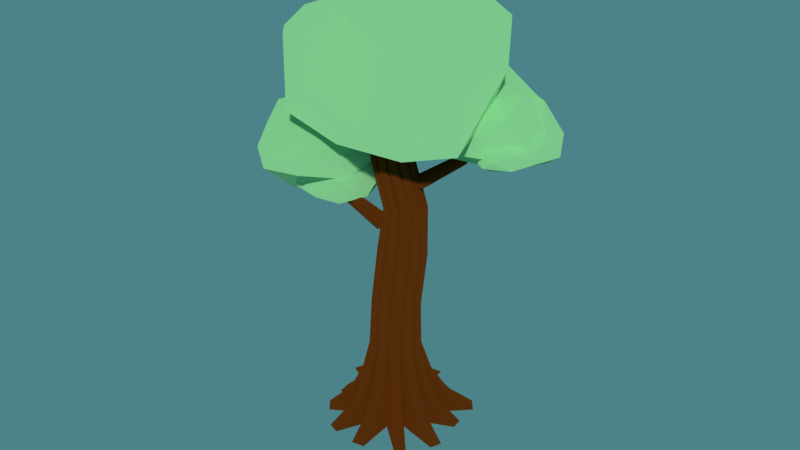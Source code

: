 # Source: Arvore_1.blend  (saved by Blender 2.78.0; exported with 4.5.12 LTS)
import bpy
from mathutils import Matrix  # noqa: F401  (used for matrix-valued properties, if any)

bpy.ops.wm.read_factory_settings(use_empty=True)
scene = bpy.context.scene
scene.name = 'Scene'

# ---- collections
col_collection_1 = bpy.data.collections.new('Collection 1'); scene.collection.children.link(col_collection_1)

# ---- materials (node trees are filled in below, after node groups)
mat_material_002 = bpy.data.materials.new('Material.002')
mat_material_002.alpha_threshold = 0.0
mat_material_002.diffuse_color = (0.1529, 0.03689, 0.004777, 1.0)
mat_material_002.roughness = 0.5
mat_material_001 = bpy.data.materials.new('Material.001')
mat_material_001.alpha_threshold = 0.0
mat_material_001.diffuse_color = (0.3622, 0.8, 0.3553, 1.0)
mat_material_001.roughness = 0.5

# ---- material node trees
mat_material_002.use_nodes = True; mat_material_002.node_tree.nodes.clear()
_N = mat_material_002.node_tree.nodes; _L = mat_material_002.node_tree.links
n0 = _N.new('ShaderNodeOutputMaterial'); n0.name = 'Material Output'; n0.location = (300, 300)
n1 = _N.new('ShaderNodeBsdfToon'); n1.name = 'Toon BSDF'; n1.location = (10, 300)
n1.inputs[0].default_value = (0.1523, 0.03741, 0.004584, 1.0)
n1.inputs[1].default_value = 1.0
n1.inputs[2].default_value = 1.0
_L.new(n1.outputs[0], n0.inputs[0])
n0.is_active_output = True
mat_material_001.use_nodes = True; mat_material_001.node_tree.nodes.clear()
_N = mat_material_001.node_tree.nodes; _L = mat_material_001.node_tree.links
n0 = _N.new('ShaderNodeOutputMaterial'); n0.name = 'Material Output'; n0.location = (300, 300)
n1 = _N.new('ShaderNodeBsdfToon'); n1.name = 'Toon BSDF'; n1.location = (10, 300)
n1.inputs[0].default_value = (0.3613, 0.7991, 0.3564, 1.0)
n1.inputs[1].default_value = 1.0
n1.inputs[2].default_value = 1.0
_L.new(n1.outputs[0], n0.inputs[0])
n0.is_active_output = True

# ---- world
world_world = bpy.data.worlds.new('World'); scene.world = world_world
world_world.use_nodes = True; world_world.node_tree.nodes.clear()
_N = world_world.node_tree.nodes; _L = world_world.node_tree.links
n0 = _N.new('ShaderNodeOutputWorld'); n0.name = 'World Output'; n0.location = (300, 300)
n1 = _N.new('ShaderNodeBackground'); n1.name = 'Background'; n1.location = (10, 300)
n1.inputs[0].default_value = (0.08964, 0.2853, 0.3108, 1.0)
n1.inputs[1].default_value = 0.8
_L.new(n1.outputs[0], n0.inputs[0])
n0.is_active_output = True
world_world.color = (0.05088, 0.05088, 0.05088)
world_world.use_sun_shadow = False
world_world.sun_shadow_jitter_overblur = 0.0
world_world.cycles.sampling_method = 'MANUAL'

# ---- meshes
me_cylinder_001 = bpy.data.meshes.new('Cylinder.001')
me_cylinder_001.from_pydata([(1.524, -0.2146, 10.47), (4.127, 2.085, 11.98), (3.245, -2.524, 12.1), (-0.2707, -3.599, 10.91), (-2.359, 0.4241, 10.91), (0.18, 3.686, 11.24), (3.472, 0.3337, 14.68), (0.7823, -3.2, 14.47), (-3.367, -1.512, 13.99), (-2.764, 3.113, 13.51), (1.376, 3.746, 14.12), (-1.211, 1.055, 15.1), (2.831, -1.454, 10.6), (2.622, 0.9585, 10.13), (4.351, -0.1221, 11.71), (2.874, 3.091, 10.58), (1.058, 2.313, 10.03), (0.4037, -2.171, 9.82), (1.872, -3.708, 11.21), (-1.26, 0.2397, 10.66), (-2.087, -1.71, 10.91), (-1.31, 2.214, 10.96), (3.756, 3.628, 13.22), (0.8378, 4.432, 12.95), (2.883, -0.8453, 14.59), (4.504, 1.287, 14.17), (0.02908, -4.399, 13.22), (2.3, -3.46, 14.17), (-3.49, -0.6652, 12.14), (-2.468, -2.689, 12.95), (-1.367, 3.907, 12.14), (-3.139, 1.95, 12.03), (3.021, 2.199, 14.69), (2.212, -1.895, 14.71), (-1.593, -2.472, 14.34), (-3.69, 0.8951, 13.88), (-0.6396, 4.254, 14.27), (1.227, 0.2853, 15.21), (0.009911, 2.486, 15.07), (-0.1606, -0.6369, 14.98), (-2.546, -0.1581, 15.07), (-2.264, 2.444, 14.88), (-1.572, -2.101, 7.447), (-3.233, -2.305, 8.197), (-2.411, -0.5394, 8.247), (-0.2818, -0.9478, 8.026), (0.4885, -3.398, 7.785), (-1.57, -4.326, 7.593), (-3.371, -1.477, 9.54), (-1.08, -0.1888, 9.441), (1.12, -2.12, 8.652), (-0.2335, -4.709, 8.336), (-2.826, -3.938, 9.081), (-1.091, -2.702, 10.01), (-2.05, -1.237, 7.772), (-2.577, -2.271, 7.479), (-3.087, -1.33, 8.107), (-2.645, -3.451, 7.824), (-1.575, -3.306, 7.231), (-0.7198, -1.352, 7.385), (-1.479, -0.5774, 8.214), (-0.4329, -2.911, 7.39), (0.4594, -2.177, 7.481), (-0.383, -4.149, 7.578), (-3.208, -3.338, 8.676), (-2.235, -4.437, 8.534), (-3.007, -0.708, 8.745), (-3.604, -1.909, 8.669), (-0.578, -0.337, 8.514), (-1.884, -0.04957, 8.676), (1.242, -2.877, 7.965), (0.7225, -1.497, 8.252), (-0.9532, -4.915, 8.008), (0.4795, -4.264, 8.146), (-3.353, -2.745, 9.465), (-2.122, -0.449, 9.632), (0.07079, -0.817, 8.935), (0.8519, -3.662, 8.606), (-1.812, -4.802, 8.984), (-2.609, -2.257, 10.07), (-2.556, -3.512, 9.413), (-0.7945, -1.011, 9.777), (0.2395, -2.171, 9.775), (-0.5709, -4.19, 9.342), (-2.364, 2.172, 11.43), (-2.984, 3.446, 10.43), (-3.495, 1.658, 10.15), (-1.96, 0.5161, 10.93), (-0.08392, 1.716, 11.91), (-0.9485, 3.738, 11.84), (-2.969, 2.995, 9.006), (-2.302, 0.5568, 9.301), (-0.0554, 0.4214, 10.97), (0.4879, 3.135, 11.57), (-1.331, 4.346, 10.14), (-0.5292, 2.346, 9.401), (-3.051, 1.893, 10.82), (-2.901, 2.963, 11.21), (-3.519, 2.66, 10.31), (-2.075, 3.848, 11.18), (-1.733, 3.014, 11.91), (-2.29, 1.074, 11.49), (-2.879, 1.061, 10.4), (-1.157, 1.978, 11.93), (-0.9793, 0.8689, 11.88), (-0.2903, 2.82, 12.08), (-2.125, 4.169, 10.26), (-0.8903, 4.286, 10.88), (-3.556, 2.188, 9.609), (-3.252, 3.429, 9.832), (-2.303, 0.2988, 10.28), (-3.255, 0.9741, 9.765), (0.1725, 0.8518, 11.8), (-0.8726, 0.2373, 11.09), (-0.003954, 3.751, 11.75), (0.5971, 2.341, 11.8), (-2.224, 3.872, 9.385), (-2.737, 1.441, 8.958), (-1.4, 0.2148, 10.17), (0.6825, 1.682, 11.33), (-0.191, 4.273, 10.66), (-1.762, 3.049, 8.9), (-1.263, 3.877, 9.799), (-1.466, 0.9533, 9.268), (-0.09158, 1.078, 9.787), (0.4081, 3.025, 10.48), (-1.205, 4.009, 9.211), (-1.373, 2.448, 9.848), (-2.828, 3.493, 9.812), (-2.08, 5.353, 9.717), (0.2793, 5.636, 9.681), (0.7856, 3.624, 9.487), (-2.268, 2.42, 11.02), (-3.032, 4.714, 10.93), (-0.8469, 6.396, 10.42), (1.285, 4.74, 10.24), (0.08321, 2.505, 10.78), (-0.8248, 4.252, 11.62), (-2.094, 3.716, 9.436), (-1.225, 3.071, 9.213), (-2.217, 2.752, 9.709), (-0.206, 2.795, 9.602), (-0.09969, 3.807, 9.09), (-1.73, 4.91, 9.139), (-2.634, 4.329, 9.82), (-0.2782, 4.901, 9.253), (-0.797, 5.83, 9.324), (0.8272, 4.727, 9.506), (-0.4832, 2.277, 10.35), (0.6839, 2.972, 10.33), (-2.824, 2.909, 10.26), (-1.836, 2.166, 10.24), (-2.726, 5.174, 10.11), (-3.221, 4.038, 10.19), (-0.08001, 6.4, 9.841), (-1.438, 6.158, 9.996), (1.38, 4.065, 9.927), (1.023, 5.466, 10.07), (-1.116, 2.221, 11.03), (-2.992, 3.722, 11.09), (-2.224, 5.663, 10.55), (0.5006, 5.89, 10.46), (1.041, 3.276, 10.78), (-1.486, 2.956, 11.58), (-0.2858, 2.811, 11.06), (-2.275, 4.819, 11.3), (-1.056, 5.553, 11.42), (0.6666, 4.489, 11.12), (-0.8953, -3.669, 10.94), (-2.582, -2.323, 10.54), (-2.896, -4.548, 10.22), (-0.5325, -5.444, 9.909), (1.791, -3.519, 10.04), (0.4395, -1.43, 10.83), (-3.611, -2.766, 9.04), (-2.176, -5.414, 8.506), (1.36, -4.967, 8.864), (1.747, -1.672, 9.652), (-1.436, -0.7469, 9.48), (-0.7987, -2.787, 7.934), (-1.981, -4.173, 10.67), (-1.766, -2.902, 11.17), (-3.017, -3.397, 10.57), (-1.202, -1.614, 10.83), (-0.09126, -2.519, 11.21), (-0.5198, -4.927, 10.76), (-1.966, -5.065, 10.01), (0.7171, -3.548, 10.72), (1.096, -4.781, 10.36), (1.475, -2.308, 10.53), (-2.058, -1.206, 10.02), (-0.4022, -0.7205, 9.953), (-3.507, -3.92, 9.817), (-3.318, -2.394, 10.09), (-1.334, -5.768, 9.422), (-2.815, -5.248, 9.578), (2.142, -4.44, 9.627), (0.7075, -5.44, 9.404), (1.276, -1.117, 10.22), (2.213, -2.575, 9.664), (-2.79, -1.535, 9.155), (-3.072, -4.5, 8.575), (-0.5352, -5.58, 8.788), (2.067, -3.289, 9.031), (0.1007, -0.5077, 9.343), (-2.548, -2.323, 8.264), (-1.534, -1.254, 9.022), (-1.489, -4.691, 8.074), (0.222, -4.149, 7.834), (0.8136, -1.765, 8.593), (-0.7903, 2.707, 9.509), (0.6652, 1.484, 10.28), (-1.368, 0.7267, 10.24), (-2.732, 2.735, 10.12), (-1.422, 5.297, 10.08), (0.9419, 4.447, 9.843), (0.0886, 0.5655, 11.7), (-2.732, 1.347, 11.6), (-2.946, 4.679, 10.97), (0.1587, 5.703, 10.76), (1.591, 2.986, 11.41), (-0.7769, 3.253, 12.42), (-1.096, 1.615, 9.781), (0.139, 2.054, 9.512), (-0.21, 0.8402, 10.11), (1.105, 2.891, 9.982), (0.1597, 3.681, 9.363), (-2.05, 2.788, 9.422), (-2.077, 1.487, 10.25), (-1.06, 4.241, 9.561), (-2.344, 4.347, 9.646), (-0.1381, 5.234, 9.867), (1.438, 2.262, 10.89), (1.528, 3.904, 10.86), (-0.778, 0.3367, 10.78), (0.6358, 0.8274, 10.76), (-2.988, 1.965, 10.6), (-2.181, 0.7005, 10.7), (-2.432, 5.452, 10.27), (-3.106, 3.925, 10.46), (0.9, 5.343, 10.38), (-0.7491, 5.93, 10.55), (1.067, 1.588, 11.71), (-1.708, 0.7173, 11.78), (-3.14, 2.8, 11.14), (-1.528, 5.692, 11.03), (1.464, 4.469, 11.41), (0.07815, 1.713, 12.38), (1.035, 2.821, 11.75), (-2.326, 2.179, 12.04), (-2.241, 3.9, 12.18), (-0.007895, 4.912, 11.82), (4.213e-09, 1.424, -1.0), (-0.001511, 0.9614, 1.91), (0.7121, 1.233, -1.0), (0.4769, 0.8332, 1.91), (1.233, 0.7121, -1.0), (0.8272, 0.4829, 1.91), (1.424, -3.263e-09, -1.0), (0.9554, 0.004472, 1.91), (1.233, -0.7121, -1.0), (0.8272, -0.474, 1.91), (0.7121, -1.233, -1.0), (0.4769, -0.8242, 1.91), (2.193e-07, -1.424, -1.0), (-0.001511, -0.9524, 1.91), (-0.7121, -1.233, -1.0), (-0.48, -0.8242, 1.91), (-1.233, -0.7121, -1.0), (-0.8302, -0.474, 1.91), (-1.424, -6.031e-07, -1.0), (-0.9584, 0.004472, 1.91), (-1.233, 0.7121, -1.0), (-0.8302, 0.4829, 1.91), (-0.7121, 1.233, -1.0), (-0.48, 0.8332, 1.91), (0.3313, 2.95, -0.9259), (0.08057, 1.123, 1.84), (0.4865, 1.014, 1.84), (0.8266, 2.817, -0.9259), (2.061, 2.533, -0.9259), (0.6287, 0.9318, 1.84), (0.9258, 0.6346, 1.84), (2.428, 2.167, -0.9259), (2.438, 1.116, -1.358), (1.008, 0.4925, 1.84), (1.117, 0.08656, 1.84), (2.62, 0.673, -1.358), (3.064, -0.5418, -0.9259), (1.117, -0.07761, 1.84), (1.008, -0.4835, 1.84), (2.915, -1.099, -0.9259), (2.404, -1.949, -0.9259), (0.9258, -0.6257, 1.84), (0.6287, -0.9229, 1.84), (2.025, -2.328, -0.9259), (1.012, -2.721, -0.9259), (0.4865, -1.005, 1.84), (0.08057, -1.114, 1.84), (0.3572, -2.896, -0.9259), (-0.4318, -2.658, -0.9259), (-0.08359, -1.114, 1.84), (-0.4895, -1.005, 1.84), (-0.9976, -2.506, -0.9259), (-2.328, -2.568, -0.9259), (-0.6317, -0.9229, 1.84), (-0.9288, -0.6257, 1.84), (-2.709, -2.187, -0.9259), (-2.51, -1.066, -0.9259), (-1.011, -0.4835, 1.84), (-1.12, -0.07761, 1.84), (-2.685, -0.4115, -0.9259), (-3.3, 0.5172, -0.9259), (-1.12, 0.08655, 1.84), (-1.011, 0.4925, 1.84), (-3.071, 1.35, -0.9259), (-2.198, 1.703, -0.9259), (-0.9288, 0.6346, 1.84), (-0.6317, 0.9318, 1.84), (-1.718, 2.182, -0.9259), (-1.238, 3.173, -0.9259), (-0.4895, 1.014, 1.84), (-0.08359, 1.123, 1.84), (-0.5835, 3.349, -0.9259), (-0.002639, 1.122, -0.2586), (0.5565, 0.9718, -0.2586), (0.9659, 0.5624, -0.2586), (1.116, 0.003274, -0.2586), (0.9659, -0.5559, -0.2586), (0.5565, -0.9652, -0.2586), (-0.002639, -1.115, -0.2586), (-0.5618, -0.9652, -0.2586), (-0.9711, -0.5559, -0.2586), (-1.121, 0.003273, -0.2586), (-0.9711, 0.5624, -0.2586), (-0.5618, 0.9718, -0.2586), (0.2094, 2.024, -0.2417), (0.6234, 1.913, -0.2417), (1.358, 1.727, -0.2417), (1.663, 1.422, -0.2417), (1.697, 0.7899, -0.4816), (1.835, 0.4052, -0.4816), (2.082, -0.3257, -0.2417), (1.962, -0.7739, -0.2417), (1.65, -1.295, -0.2417), (1.338, -1.607, -0.2417), (0.7263, -1.853, -0.2417), (0.2239, -1.988, -0.2417), (-0.2705, -1.856, -0.2417), (-0.7237, -1.734, -0.2417), (-1.511, -1.74, -0.2417), (-1.824, -1.427, -0.2417), (-1.742, -0.7558, -0.2417), (-1.876, -0.2534, -0.2417), (-2.218, 0.3186, -0.2417), (-2.054, 0.9198, -0.2417), (-1.54, 1.165, -0.2417), (-1.173, 1.533, -0.2417), (-0.8572, 2.111, -0.2417), (-0.3548, 2.246, -0.2417), (-0.002266, 0.9611, 0.7328), (0.1325, 1.446, 0.707), (-0.2004, 1.546, 0.707), (0.4769, 0.8327, 0.7328), (0.8276, 0.4819, 0.7328), (0.956, 0.002811, 0.7328), (0.8276, -0.4763, 0.7328), (0.4769, -0.8271, 0.7328), (-0.002266, -0.9555, 0.7328), (-0.4814, -0.8271, 0.7328), (-0.8322, -0.4763, 0.7328), (-0.9605, 0.00281, 0.7328), (-0.8322, 0.4819, 0.7328), (-0.4814, 0.8327, 0.7328), (0.5116, 1.344, 0.707), (0.9111, 1.221, 0.707), (1.19, 0.9427, 0.707), (1.244, 0.5893, 0.5984), (1.358, 0.2234, 0.5984), (1.469, -0.1848, 0.707), (1.363, -0.5795, 0.707), (1.184, -0.8824, 0.707), (0.9019, -1.164, 0.707), (0.5582, -1.314, 0.707), (0.139, -1.426, 0.707), (-0.1623, -1.367, 0.707), (-0.5591, -1.26, 0.707), (-0.9826, -1.224, 0.707), (-1.265, -0.9422, 0.707), (-1.266, -0.5713, 0.707), (-1.379, -0.1521, 0.707), (-1.533, 0.1843, 0.707), (-1.407, 0.6481, 0.707), (-1.136, 0.8262, 0.707), (-0.8295, 1.133, 0.707), (-0.6195, 1.433, 0.707), (-0.1266, 1.164, 5.728), (0.3196, 1.044, 5.728), (0.6462, 0.7178, 5.728), (0.7657, 0.2716, 5.728), (0.6462, -0.1745, 5.728), (0.3196, -0.5011, 5.728), (-0.1266, -0.6206, 5.728), (-0.5727, -0.5011, 5.728), (-0.8993, -0.1745, 5.728), (-1.019, 0.2716, 5.728), (-0.8993, 0.7178, 5.728), (-0.5727, 1.044, 5.728), (-0.05001, 1.314, 5.662), (0.3285, 1.213, 5.662), (0.4611, 1.136, 5.662), (0.7381, 0.8593, 5.662), (0.8147, 0.7267, 5.662), (0.9161, 0.3482, 5.662), (0.9161, 0.1951, 5.662), (0.8147, -0.1834, 5.662), (0.7381, -0.316, 5.662), (0.4611, -0.593, 5.662), (0.3285, -0.6696, 5.662), (-0.05001, -0.771, 5.662), (-0.2031, -0.771, 5.662), (-0.5816, -0.6696, 5.662), (-0.7142, -0.593, 5.662), (-0.9912, -0.316, 5.662), (-1.068, -0.1834, 5.662), (-1.169, 0.1951, 5.662), (-1.169, 0.3482, 5.662), (-1.068, 0.7267, 5.662), (-0.9912, 0.8593, 5.662), (-0.7142, 1.136, 5.662), (-0.5816, 1.213, 5.662), (-0.2031, 1.314, 5.662), (-1.029, 0.1225, 3.648), (-0.8784, 0.04598, 3.714), (-0.4412, -0.8952, 3.648), (-0.06267, -0.9967, 3.648), (-0.06267, 1.089, 3.648), (-0.4412, 0.9872, 3.648), (0.9061, 0.04598, 3.714), (1.057, 0.1225, 3.648), (-0.7589, -0.4002, 3.714), (-0.8508, -0.5416, 3.648), (0.9551, 0.501, 3.648), (0.7866, 0.4921, 3.714), (0.6015, 0.9107, 3.648), (0.8786, 0.6336, 3.648), (0.7866, -0.4002, 3.714), (0.8786, -0.5416, 3.648), (-0.9274, 0.501, 3.648), (-0.7589, 0.4921, 3.714), (0.6015, -0.8187, 3.648), (0.46, -0.7267, 3.714), (-0.9274, -0.4091, 3.648), (-1.029, -0.03056, 3.648), (-0.4323, 0.8187, 3.714), (1.057, -0.03056, 3.648), (0.9551, -0.4091, 3.648), (0.01386, -0.8463, 3.714), (0.46, 0.8187, 3.714), (0.01386, 0.9382, 3.714), (-0.4323, -0.7267, 3.714), (-0.8508, 0.6336, 3.648), (-0.5737, 0.9107, 3.648), (0.4689, -0.8952, 3.648), (0.0904, -0.9967, 3.648), (0.0904, 1.089, 3.648), (0.4689, 0.9872, 3.648), (-0.5737, -0.8187, 3.648), (0.1445, 0.7181, 9.279), (0.5166, 0.6184, 9.279), (0.789, 0.3459, 9.279), (0.8887, -0.02619, 9.279), (0.789, -0.3983, 9.279), (0.5166, -0.6707, 9.279), (0.1445, -0.7704, 9.279), (-0.2276, -0.6707, 9.279), (-0.5001, -0.3983, 9.279), (-0.5998, -0.02619, 9.279), (-0.5001, 0.3459, 9.279), (-0.2276, 0.6184, 9.279), (0.2083, 0.8435, 9.223), (0.524, 0.7589, 9.223), (0.6346, 0.6951, 9.223), (0.8657, 0.464, 9.223), (0.9296, 0.3534, 9.223), (1.014, 0.03765, 9.223), (1.014, -0.09003, 9.223), (0.9296, -0.4057, 9.223), (0.8657, -0.5163, 9.223), (0.6346, -0.7474, 9.223), (0.524, -0.8113, 9.223), (0.2083, -0.8959, 9.223), (0.08064, -0.8959, 9.223), (-0.2351, -0.8113, 9.223), (-0.3457, -0.7474, 9.223), (-0.5768, -0.5163, 9.223), (-0.6406, -0.4057, 9.223), (-0.7252, -0.09003, 9.223), (-0.7252, 0.03765, 9.223), (-0.6406, 0.3534, 9.223), (-0.5768, 0.4639, 9.223), (-0.3457, 0.6951, 9.223), (-0.2351, 0.7589, 9.223), (0.08064, 0.8435, 9.223), (0.3556, 0.008332, 12.02), (0.5786, -0.05145, 12.58), (0.742, -0.2148, 12.58), (0.8017, -0.4379, 12.58), (0.742, -0.6609, 12.58), (0.5786, -0.8243, 12.02), (0.3556, -0.884, 12.58), (0.1325, -0.8243, 12.58), (-0.03085, -0.6609, 12.58), (-0.09063, -0.4379, 12.58), (-0.03085, -0.2148, 12.58), (0.1325, -0.05145, 12.58), (0.3938, 0.08353, 12.54), (0.5831, 0.03282, 11.99), (0.6494, -0.005457, 11.99), (0.7879, -0.144, 11.99), (0.8262, -0.2103, 11.99), (0.8769, -0.3996, 11.99), (0.8769, -0.4761, 11.99), (0.8262, -0.6654, 11.99), (0.7879, -0.7317, 11.99), (0.6494, -0.8702, 12.54), (0.5831, -0.9085, 11.99), (0.3938, -0.9592, 11.99), (0.3173, -0.9592, 12.54), (0.128, -0.9085, 12.54), (0.06172, -0.8702, 12.54), (-0.07684, -0.7317, 12.54), (-0.1151, -0.6654, 12.54), (-0.1658, -0.4761, 12.54), (-0.1658, -0.3996, 12.54), (-0.1151, -0.2103, 12.54), (-0.07684, -0.144, 12.54), (0.06172, -0.005458, 12.54), (0.128, 0.03282, 11.99), (0.3173, 0.08353, 11.99), (0.9707, -0.7701, 10.66), (0.6516, 0.5156, 10.71), (0.9644, -0.652, 10.71), (1.064, -0.7165, 10.66), (-0.008404, 0.209, 10.66), (-0.07952, -0.05644, 10.66), (0.9707, 0.5499, 10.66), (0.7053, 0.621, 10.66), (1.258, -0.5222, 10.66), (1.193, -0.4229, 10.71), (0.02593, -0.1101, 10.71), (-0.07952, -0.1638, 10.66), (0.7053, -0.8412, 10.66), (0.9644, 0.4317, 10.71), (0.1098, 0.2027, 10.71), (1.064, 0.4962, 10.66), (1.258, 0.3019, 10.66), (0.04527, 0.3019, 10.66), (0.2396, 0.4962, 10.66), (0.6516, -0.7358, 10.71), (0.5979, -0.8412, 10.66), (0.3325, -0.7701, 10.66), (1.193, 0.2027, 10.71), (0.3388, 0.4317, 10.71), (1.312, 0.209, 10.66), (1.383, -0.05644, 10.66), (0.3325, 0.5499, 10.66), (0.5979, 0.621, 10.66), (0.3388, -0.652, 10.71), (0.2396, -0.7165, 10.66), (0.04527, -0.5222, 10.66), (1.277, -0.1101, 10.71), (1.383, -0.1638, 10.66), (1.312, -0.4292, 10.66), (0.1098, -0.4229, 10.71), (-0.008403, -0.4292, 10.66), (-0.1771, 1.283, 7.33), (-1.015, 0.3811, 7.387), (0.265, -0.3669, 7.33), (0.5047, -0.1272, 7.33), (0.4252, -0.004818, 7.387), (0.5709, -0.01252, 7.33), (-1.145, 0.3149, 7.33), (-1.058, -0.01252, 7.33), (0.6587, 0.3149, 7.33), (0.5286, 0.3811, 7.387), (-0.9118, -0.004818, 7.387), (-0.9914, -0.1272, 7.33), (0.1503, 1.195, 7.33), (-1.145, 0.4473, 7.33), (-1.058, 0.7748, 7.33), (0.1426, -0.2874, 7.387), (-0.2433, 1.153, 7.387), (0.1503, -0.4331, 7.33), (-0.1771, -0.5209, 7.33), (0.1426, 1.05, 7.387), (-0.9118, 0.7671, 7.387), (0.265, 1.129, 7.33), (0.5047, 0.8895, 7.33), (-0.9914, 0.8895, 7.33), (-0.7517, 1.129, 7.33), (-0.2433, -0.3908, 7.387), (-0.3095, -0.5209, 7.33), (-0.637, -0.4331, 7.33), (0.4252, 0.7671, 7.387), (-0.6293, 1.05, 7.387), (0.5709, 0.7748, 7.33), (0.6587, 0.4473, 7.33), (-0.637, 1.195, 7.33), (-0.3095, 1.283, 7.33), (-0.6293, -0.2874, 7.387), (-0.7517, -0.3669, 7.33), (-0.1871, 2.512, 9.265), (-0.2371, 2.436, 9.319), (-0.3271, 2.399, 9.365), (-0.433, 2.412, 9.39), (-0.5264, 2.472, 9.389), (-0.5822, 2.562, 9.361), (-0.5855, 2.658, 9.314), (-0.5355, 2.735, 9.261), (-0.4455, 2.772, 9.215), (-0.3396, 2.758, 9.189), (-0.2462, 2.699, 9.191), (-0.1904, 2.609, 9.218), (-0.1629, 2.476, 9.257), (-0.2054, 2.411, 9.302), (-0.2294, 2.392, 9.319), (-0.3058, 2.361, 9.358), (-0.3394, 2.357, 9.37), (-0.4292, 2.368, 9.392), (-0.4634, 2.38, 9.396), (-0.5426, 2.431, 9.395), (-0.5682, 2.457, 9.39), (-0.6156, 2.533, 9.366), (-0.6257, 2.565, 9.354), (-0.6285, 2.647, 9.314), (-0.6205, 2.677, 9.297), (-0.5781, 2.742, 9.251), (-0.554, 2.761, 9.234), (-0.4777, 2.792, 9.195), (-0.4441, 2.796, 9.183), (-0.3542, 2.785, 9.161), (-0.3201, 2.773, 9.157), (-0.2408, 2.722, 9.158), (-0.2153, 2.696, 9.163), (-0.1679, 2.62, 9.187), (-0.1577, 2.588, 9.2), (-0.1549, 2.506, 9.239), (-0.3393, 0.959, 8.537), (0.2273, 0.8907, 8.423), (-0.2831, 0.9548, 8.547), (-0.3262, 0.9176, 8.554), (0.1578, 1.161, 8.285), (0.0555, 1.227, 8.284), (0.2036, 0.76, 8.471), (0.2585, 0.8441, 8.412), (-0.265, 0.8189, 8.585), (-0.211, 0.8385, 8.583), (0.03027, 1.209, 8.325), (0.01135, 1.243, 8.289), (-0.343, 1.065, 8.486), (0.1626, 0.7915, 8.492), (0.1509, 1.131, 8.327), (0.1726, 0.7349, 8.493), (0.07394, 0.6947, 8.543), (0.1909, 1.128, 8.292), (0.2521, 1.029, 8.322), (-0.2874, 1.079, 8.487), (-0.3326, 1.103, 8.464), (-0.2778, 1.187, 8.405), (0.04636, 0.7441, 8.551), (0.223, 1.015, 8.363), (0.03052, 0.6895, 8.559), (-0.08551, 0.7041, 8.587), (0.2652, 0.9881, 8.339), (0.2688, 0.8825, 8.39), (-0.2228, 1.178, 8.417), (-0.2467, 1.212, 8.383), (-0.1481, 1.252, 8.333), (-0.0904, 0.7613, 8.585), (-0.1297, 0.7203, 8.592), (-0.232, 0.7857, 8.591), (-0.1065, 1.226, 8.358), (-0.1047, 1.258, 8.317), (-0.9983, 3.502, 10.67), (-1.03, 3.453, 10.7), (-1.088, 3.43, 10.73), (-1.155, 3.438, 10.75), (-1.215, 3.477, 10.75), (-1.25, 3.534, 10.73), (-1.253, 3.596, 10.7), (-1.221, 3.645, 10.66), (-1.163, 3.668, 10.63), (-1.096, 3.659, 10.62), (-1.036, 3.621, 10.62), (-1.0, 3.564, 10.64), (-0.9829, 3.479, 10.66), (-1.01, 3.438, 10.69), (-1.025, 3.425, 10.7), (-1.074, 3.406, 10.73), (-1.096, 3.403, 10.73), (-1.153, 3.41, 11.3), (-1.175, 3.418, 10.75), (-1.225, 3.451, 10.75), (-1.242, 3.467, 10.75), (-1.272, 3.516, 10.73), (-1.278, 3.536, 10.72), (-1.28, 3.588, 10.7), (-1.275, 3.607, 10.69), (-1.248, 3.649, 10.66), (-1.232, 3.661, 10.65), (-1.184, 3.681, 10.62), (-1.162, 3.684, 10.61), (-1.105, 3.676, 10.6), (-1.083, 3.668, 10.6), (-1.033, 3.636, 10.6), (-1.016, 3.62, 10.6), (-0.9861, 3.571, 10.62), (-0.9796, 3.551, 10.62), (-0.9778, 3.498, 10.65), (-0.7339, -1.916, 7.393), (-0.676, -1.823, 7.457), (-0.5691, -1.777, 7.512), (-0.4419, -1.79, 7.543), (-0.3284, -1.859, 7.541), (-0.2591, -1.965, 7.508), (-0.2524, -2.08, 7.452), (-0.3103, -2.174, 7.388), (-0.4172, -2.22, 7.333), (-0.5444, -2.207, 7.302), (-0.6579, -2.138, 7.304), (-0.7272, -2.032, 7.337), (-0.7638, -1.874, 7.383), (-0.7147, -1.795, 7.437), (-0.6864, -1.771, 7.458), (-0.5958, -1.731, 7.504), (-0.5556, -1.726, 7.519), (-0.4477, -1.737, 7.545), (-0.4064, -1.751, 7.55), (-0.3101, -1.809, 7.549), (-0.2787, -1.839, 7.543), (-0.2199, -1.93, 7.514), (-0.2068, -1.968, 7.499), (-0.2012, -2.066, 7.451), (-0.21, -2.101, 7.431), (-0.2591, -2.181, 7.376), (-0.2874, -2.205, 7.356), (-0.378, -2.244, 7.309), (-0.4182, -2.25, 7.295), (-0.5261, -2.239, 7.269), (-0.5674, -2.225, 7.264), (-0.6637, -2.166, 7.265), (-0.6951, -2.136, 7.271), (-0.7539, -2.046, 7.299), (-0.767, -2.008, 7.315), (-0.7726, -1.91, 7.362), (0.1563, -0.3646, 6.697), (-0.5847, -0.2924, 6.548), (0.08289, -0.3609, 6.71), (0.138, -0.3111, 6.719), (-0.486, -0.6433, 6.368), (-0.3507, -0.7256, 6.366), (-0.5577, -0.1213, 6.61), (-0.6268, -0.2326, 6.534), (0.05527, -0.1842, 6.758), (-0.01463, -0.2112, 6.757), (-0.3183, -0.7012, 6.42), (-0.2926, -0.7454, 6.373), (0.1642, -0.5022, 6.63), (-0.5033, -0.1611, 6.638), (-0.4779, -0.6042, 6.422), (-0.518, -0.08756, 6.639), (-0.3905, -0.03225, 6.704), (-0.5301, -0.601, 6.376), (-0.6129, -0.4741, 6.416), (0.09222, -0.5231, 6.631), (0.1519, -0.5525, 6.601), (0.08286, -0.6639, 6.524), (-0.3531, -0.09591, 6.715), (-0.5754, -0.4546, 6.469), (-0.3341, -0.02421, 6.725), (-0.1823, -0.03978, 6.761), (-0.6312, -0.4206, 6.438), (-0.6391, -0.283, 6.505), (0.01085, -0.6543, 6.54), (0.04312, -0.6976, 6.496), (-0.08436, -0.7529, 6.43), (-0.1742, -0.1143, 6.759), (-0.1242, -0.05957, 6.769), (0.01116, -0.1419, 6.767), (-0.1394, -0.7195, 6.463), (-0.1408, -0.761, 6.41), (-0.59, -2.918, 8.795), (-0.5495, -2.853, 8.839), (-0.4747, -2.82, 8.878), (-0.3857, -2.829, 8.899), (-0.3063, -2.877, 8.898), (-0.2578, -2.952, 8.875), (-0.2532, -3.033, 8.836), (-0.2936, -3.098, 8.791), (-0.3684, -3.13, 8.752), (-0.4574, -3.121, 8.731), (-0.5368, -3.073, 8.732), (-0.5853, -2.999, 8.755), (-0.6109, -2.888, 8.787), (-0.5766, -2.833, 8.825), (-0.5568, -2.816, 8.84), (-0.4934, -2.788, 8.872), (-0.4653, -2.784, 8.882), (-0.3898, -2.792, 8.901), (-0.3609, -2.802, 8.904), (-0.2935, -2.843, 8.903), (-0.2715, -2.864, 8.899), (-0.2304, -2.927, 8.879), (-0.2213, -2.954, 8.869), (-0.2173, -3.022, 8.835), (-0.2235, -3.047, 8.821), (-0.2578, -3.103, 8.783), (-0.2776, -3.119, 8.769), (-0.341, -3.147, 8.736), (-0.3691, -3.151, 8.726), (-0.4446, -3.143, 8.708), (-0.4735, -3.133, 8.704), (-0.5409, -3.092, 8.705), (-0.5628, -3.071, 8.709), (-0.604, -3.008, 8.729), (-0.6131, -2.982, 8.74), (-0.6171, -2.913, 8.773)], [], [(0, 13, 12), (1, 13, 15), (0, 12, 17), (0, 17, 19), (0, 19, 16), (1, 15, 22), (2, 14, 24), (3, 18, 26), (4, 20, 28), (5, 21, 30), (1, 22, 25), (2, 24, 27), (3, 26, 29), (4, 28, 31), (5, 30, 23), (6, 32, 37), (7, 33, 39), (8, 34, 40), (9, 35, 41), (10, 36, 38), (38, 41, 11), (38, 36, 41), (36, 9, 41), (41, 40, 11), (41, 35, 40), (35, 8, 40), (40, 39, 11), (40, 34, 39), (34, 7, 39), (39, 37, 11), (39, 33, 37), (33, 6, 37), (37, 38, 11), (37, 32, 38), (32, 10, 38), (23, 36, 10), (23, 30, 36), (30, 9, 36), (31, 35, 9), (31, 28, 35), (28, 8, 35), (29, 34, 8), (29, 26, 34), (26, 7, 34), (27, 33, 7), (27, 24, 33), (24, 6, 33), (25, 32, 6), (25, 22, 32), (22, 10, 32), (30, 31, 9), (30, 21, 31), (21, 4, 31), (28, 29, 8), (28, 20, 29), (20, 3, 29), (26, 27, 7), (26, 18, 27), (18, 2, 27), (24, 25, 6), (24, 14, 25), (14, 1, 25), (22, 23, 10), (22, 15, 23), (15, 5, 23), (16, 21, 5), (16, 19, 21), (19, 4, 21), (19, 20, 4), (19, 17, 20), (17, 3, 20), (17, 18, 3), (17, 12, 18), (12, 2, 18), (15, 16, 5), (15, 13, 16), (13, 0, 16), (12, 14, 2), (12, 13, 14), (13, 1, 14), (42, 55, 54), (43, 55, 57), (42, 54, 59), (42, 59, 61), (42, 61, 58), (43, 57, 64), (44, 56, 66), (45, 60, 68), (46, 62, 70), (47, 63, 72), (43, 64, 67), (44, 66, 69), (45, 68, 71), (46, 70, 73), (47, 72, 65), (48, 74, 79), (49, 75, 81), (50, 76, 82), (51, 77, 83), (52, 78, 80), (80, 83, 53), (80, 78, 83), (78, 51, 83), (83, 82, 53), (83, 77, 82), (77, 50, 82), (82, 81, 53), (82, 76, 81), (76, 49, 81), (81, 79, 53), (81, 75, 79), (75, 48, 79), (79, 80, 53), (79, 74, 80), (74, 52, 80), (65, 78, 52), (65, 72, 78), (72, 51, 78), (73, 77, 51), (73, 70, 77), (70, 50, 77), (71, 76, 50), (71, 68, 76), (68, 49, 76), (69, 75, 49), (69, 66, 75), (66, 48, 75), (67, 74, 48), (67, 64, 74), (64, 52, 74), (72, 73, 51), (72, 63, 73), (63, 46, 73), (70, 71, 50), (70, 62, 71), (62, 45, 71), (68, 69, 49), (68, 60, 69), (60, 44, 69), (66, 67, 48), (66, 56, 67), (56, 43, 67), (64, 65, 52), (64, 57, 65), (57, 47, 65), (58, 63, 47), (58, 61, 63), (61, 46, 63), (61, 62, 46), (61, 59, 62), (59, 45, 62), (59, 60, 45), (59, 54, 60), (54, 44, 60), (57, 58, 47), (57, 55, 58), (55, 42, 58), (54, 56, 44), (54, 55, 56), (55, 43, 56), (84, 97, 96), (85, 97, 99), (84, 96, 101), (84, 101, 103), (84, 103, 100), (85, 99, 106), (86, 98, 108), (87, 102, 110), (88, 104, 112), (89, 105, 114), (85, 106, 109), (86, 108, 111), (87, 110, 113), (88, 112, 115), (89, 114, 107), (90, 116, 121), (91, 117, 123), (92, 118, 124), (93, 119, 125), (94, 120, 122), (122, 125, 95), (122, 120, 125), (120, 93, 125), (125, 124, 95), (125, 119, 124), (119, 92, 124), (124, 123, 95), (124, 118, 123), (118, 91, 123), (123, 121, 95), (123, 117, 121), (117, 90, 121), (121, 122, 95), (121, 116, 122), (116, 94, 122), (107, 120, 94), (107, 114, 120), (114, 93, 120), (115, 119, 93), (115, 112, 119), (112, 92, 119), (113, 118, 92), (113, 110, 118), (110, 91, 118), (111, 117, 91), (111, 108, 117), (108, 90, 117), (109, 116, 90), (109, 106, 116), (106, 94, 116), (114, 115, 93), (114, 105, 115), (105, 88, 115), (112, 113, 92), (112, 104, 113), (104, 87, 113), (110, 111, 91), (110, 102, 111), (102, 86, 111), (108, 109, 90), (108, 98, 109), (98, 85, 109), (106, 107, 94), (106, 99, 107), (99, 89, 107), (100, 105, 89), (100, 103, 105), (103, 88, 105), (103, 104, 88), (103, 101, 104), (101, 87, 104), (101, 102, 87), (101, 96, 102), (96, 86, 102), (99, 100, 89), (99, 97, 100), (97, 84, 100), (96, 98, 86), (96, 97, 98), (97, 85, 98), (126, 139, 138), (127, 139, 141), (126, 138, 143), (126, 143, 145), (126, 145, 142), (127, 141, 148), (128, 140, 150), (129, 144, 152), (130, 146, 154), (131, 147, 156), (127, 148, 151), (128, 150, 153), (129, 152, 155), (130, 154, 157), (131, 156, 149), (132, 158, 163), (133, 159, 165), (134, 160, 166), (135, 161, 167), (136, 162, 164), (164, 167, 137), (164, 162, 167), (162, 135, 167), (167, 166, 137), (167, 161, 166), (161, 134, 166), (166, 165, 137), (166, 160, 165), (160, 133, 165), (165, 163, 137), (165, 159, 163), (159, 132, 163), (163, 164, 137), (163, 158, 164), (158, 136, 164), (149, 162, 136), (149, 156, 162), (156, 135, 162), (157, 161, 135), (157, 154, 161), (154, 134, 161), (155, 160, 134), (155, 152, 160), (152, 133, 160), (153, 159, 133), (153, 150, 159), (150, 132, 159), (151, 158, 132), (151, 148, 158), (148, 136, 158), (156, 157, 135), (156, 147, 157), (147, 130, 157), (154, 155, 134), (154, 146, 155), (146, 129, 155), (152, 153, 133), (152, 144, 153), (144, 128, 153), (150, 151, 132), (150, 140, 151), (140, 127, 151), (148, 149, 136), (148, 141, 149), (141, 131, 149), (142, 147, 131), (142, 145, 147), (145, 130, 147), (145, 146, 130), (145, 143, 146), (143, 129, 146), (143, 144, 129), (143, 138, 144), (138, 128, 144), (141, 142, 131), (141, 139, 142), (139, 126, 142), (138, 140, 128), (138, 139, 140), (139, 127, 140), (168, 181, 180), (169, 181, 183), (168, 180, 185), (168, 185, 187), (168, 187, 184), (169, 183, 190), (170, 182, 192), (171, 186, 194), (172, 188, 196), (173, 189, 198), (169, 190, 193), (170, 192, 195), (171, 194, 197), (172, 196, 199), (173, 198, 191), (174, 200, 205), (175, 201, 207), (176, 202, 208), (177, 203, 209), (178, 204, 206), (206, 209, 179), (206, 204, 209), (204, 177, 209), (209, 208, 179), (209, 203, 208), (203, 176, 208), (208, 207, 179), (208, 202, 207), (202, 175, 207), (207, 205, 179), (207, 201, 205), (201, 174, 205), (205, 206, 179), (205, 200, 206), (200, 178, 206), (191, 204, 178), (191, 198, 204), (198, 177, 204), (199, 203, 177), (199, 196, 203), (196, 176, 203), (197, 202, 176), (197, 194, 202), (194, 175, 202), (195, 201, 175), (195, 192, 201), (192, 174, 201), (193, 200, 174), (193, 190, 200), (190, 178, 200), (198, 199, 177), (198, 189, 199), (189, 172, 199), (196, 197, 176), (196, 188, 197), (188, 171, 197), (194, 195, 175), (194, 186, 195), (186, 170, 195), (192, 193, 174), (192, 182, 193), (182, 169, 193), (190, 191, 178), (190, 183, 191), (183, 173, 191), (184, 189, 173), (184, 187, 189), (187, 172, 189), (187, 188, 172), (187, 185, 188), (185, 171, 188), (185, 186, 171), (185, 180, 186), (180, 170, 186), (183, 184, 173), (183, 181, 184), (181, 168, 184), (180, 182, 170), (180, 181, 182), (181, 169, 182), (210, 223, 222), (211, 223, 225), (210, 222, 227), (210, 227, 229), (210, 229, 226), (211, 225, 232), (212, 224, 234), (213, 228, 236), (214, 230, 238), (215, 231, 240), (211, 232, 235), (212, 234, 237), (213, 236, 239), (214, 238, 241), (215, 240, 233), (216, 242, 247), (217, 243, 249), (218, 244, 250), (219, 245, 251), (220, 246, 248), (248, 251, 221), (248, 246, 251), (246, 219, 251), (251, 250, 221), (251, 245, 250), (245, 218, 250), (250, 249, 221), (250, 244, 249), (244, 217, 249), (249, 247, 221), (249, 243, 247), (243, 216, 247), (247, 248, 221), (247, 242, 248), (242, 220, 248), (233, 246, 220), (233, 240, 246), (240, 219, 246), (241, 245, 219), (241, 238, 245), (238, 218, 245), (239, 244, 218), (239, 236, 244), (236, 217, 244), (237, 243, 217), (237, 234, 243), (234, 216, 243), (235, 242, 216), (235, 232, 242), (232, 220, 242), (240, 241, 219), (240, 231, 241), (231, 214, 241), (238, 239, 218), (238, 230, 239), (230, 213, 239), (236, 237, 217), (236, 228, 237), (228, 212, 237), (234, 235, 216), (234, 224, 235), (224, 211, 235), (232, 233, 220), (232, 225, 233), (225, 215, 233), (226, 231, 215), (226, 229, 231), (229, 214, 231), (229, 230, 214), (229, 227, 230), (227, 213, 230), (227, 228, 213), (227, 222, 228), (222, 212, 228), (225, 226, 215), (225, 223, 226), (223, 210, 226), (222, 224, 212), (222, 223, 224), (223, 211, 224), (361, 277, 278, 374), (375, 281, 282, 376), (377, 285, 286, 378), (379, 289, 290, 380), (381, 293, 294, 382), (383, 297, 298, 384), (385, 301, 302, 386), (387, 305, 306, 388), (389, 309, 310, 390), (391, 313, 314, 392), (456, 455, 414, 415), (393, 317, 318, 394), (395, 321, 322, 362), (252, 254, 256, 258, 260, 262, 264, 266, 268, 270, 272, 274), (360, 253, 277, 361), (437, 454, 407, 430), (325, 254, 279, 337), (254, 252, 276, 279), (363, 255, 281, 375), (453, 452, 424, 425), (326, 256, 283, 339), (256, 254, 280, 283), (364, 257, 285, 377), (451, 450, 417, 401), (327, 258, 287, 341), (258, 256, 284, 287), (365, 259, 289, 379), (449, 448, 427, 406), (328, 260, 291, 343), (260, 258, 288, 291), (366, 261, 293, 381), (447, 446, 400, 416), (329, 262, 295, 345), (262, 260, 292, 295), (367, 263, 297, 383), (445, 444, 410, 411), (330, 264, 299, 347), (264, 262, 296, 299), (368, 265, 301, 385), (432, 433, 405, 426), (331, 266, 303, 349), (266, 264, 300, 303), (369, 267, 305, 387), (434, 435, 420, 421), (332, 268, 307, 351), (268, 266, 304, 307), (370, 269, 309, 389), (436, 437, 430, 431), (333, 270, 311, 353), (270, 268, 308, 311), (371, 271, 313, 391), (438, 439, 413, 399), (334, 272, 315, 355), (272, 270, 312, 315), (372, 273, 317, 393), (440, 441, 423, 404), (335, 274, 319, 357), (274, 272, 316, 319), (373, 275, 321, 395), (442, 443, 398, 412), (324, 252, 323, 359), (252, 274, 320, 323), (360, 324, 359, 362), (274, 335, 358, 320), (373, 335, 357, 394), (272, 334, 356, 316), (372, 334, 355, 392), (270, 333, 354, 312), (371, 333, 353, 390), (268, 332, 352, 308), (370, 332, 351, 388), (266, 331, 350, 304), (369, 331, 349, 386), (264, 330, 348, 300), (368, 330, 347, 384), (262, 329, 346, 296), (367, 329, 345, 382), (260, 328, 344, 292), (366, 328, 343, 380), (258, 327, 342, 288), (365, 327, 341, 378), (256, 326, 340, 284), (364, 326, 339, 376), (254, 325, 338, 280), (363, 325, 337, 374), (252, 324, 336, 276), (320, 358, 359, 323), (316, 356, 357, 319), (312, 354, 355, 315), (308, 352, 353, 311), (304, 350, 351, 307), (300, 348, 349, 303), (296, 346, 347, 299), (292, 344, 345, 295), (288, 342, 343, 291), (284, 340, 341, 287), (280, 338, 339, 283), (276, 336, 337, 279), (255, 363, 374, 278), (257, 364, 376, 282), (259, 365, 378, 286), (261, 366, 380, 290), (263, 367, 382, 294), (265, 368, 384, 298), (267, 369, 386, 302), (269, 370, 388, 306), (271, 371, 390, 310), (273, 372, 392, 314), (275, 373, 394, 318), (253, 360, 362, 322), (335, 373, 395, 358), (334, 372, 393, 356), (333, 371, 391, 354), (332, 370, 389, 352), (331, 369, 387, 350), (330, 368, 385, 348), (329, 367, 383, 346), (328, 366, 381, 344), (327, 365, 379, 342), (326, 364, 377, 340), (325, 363, 375, 338), (324, 360, 361, 336), (358, 395, 362, 359), (356, 393, 394, 357), (354, 391, 392, 355), (352, 389, 390, 353), (350, 387, 388, 351), (348, 385, 386, 349), (346, 383, 384, 347), (344, 381, 382, 345), (342, 379, 380, 343), (340, 377, 378, 341), (338, 375, 376, 339), (336, 361, 374, 337), (589, 577, 477, 498), (576, 592, 468, 480), (591, 578, 489, 473), (590, 589, 498, 499), (588, 576, 480, 481), (579, 580, 472, 488), (577, 582, 497, 477), (578, 579, 488, 489), (583, 586, 476, 496), (580, 581, 487, 472), (582, 583, 496, 497), (584, 585, 471, 486), (586, 587, 495, 476), (435, 457, 402, 420), (444, 458, 397, 410), (459, 436, 431, 396), (460, 434, 421, 403), (443, 445, 411, 398), (462, 461, 428, 429), (464, 463, 418, 419), (452, 440, 404, 424), (466, 465, 408, 409), (455, 438, 399, 414), (433, 453, 425, 405), (446, 456, 415, 400), (441, 467, 422, 423), (461, 449, 406, 428), (439, 442, 412, 413), (463, 451, 401, 418), (465, 459, 396, 408), (454, 462, 429, 407), (457, 464, 419, 402), (458, 466, 409, 397), (448, 432, 426, 427), (450, 447, 416, 417), (467, 460, 403, 422), (305, 267, 460, 467), (294, 293, 447, 450), (314, 313, 432, 448), (255, 278, 466, 458), (265, 298, 464, 457), (275, 318, 462, 454), (277, 253, 459, 465), (297, 263, 451, 463), (286, 285, 442, 439), (317, 273, 449, 461), (306, 305, 467, 441), (261, 290, 456, 446), (271, 310, 453, 433), (289, 259, 438, 455), (278, 277, 465, 466), (309, 269, 440, 452), (298, 297, 463, 464), (318, 317, 461, 462), (257, 282, 445, 443), (267, 302, 434, 460), (253, 322, 436, 459), (281, 255, 458, 444), (301, 265, 457, 435), (285, 257, 443, 442), (269, 306, 441, 440), (259, 286, 439, 438), (322, 321, 437, 436), (302, 301, 435, 434), (313, 271, 433, 432), (282, 281, 444, 445), (293, 261, 446, 447), (273, 314, 448, 449), (263, 294, 450, 451), (310, 309, 452, 453), (321, 275, 454, 437), (290, 289, 455, 456), (558, 557, 536, 537), (556, 555, 518, 519), (540, 542, 509, 526), (554, 544, 535, 514), (553, 546, 517, 505), (552, 540, 526, 527), (545, 550, 513, 534), (547, 541, 504, 516), (542, 543, 525, 509), (544, 545, 534, 535), (546, 547, 516, 517), (548, 549, 508, 524), (550, 551, 533, 513), (594, 593, 490, 491), (595, 588, 481, 469), (596, 590, 499, 478), (593, 591, 473, 490), (598, 597, 482, 483), (600, 599, 500, 501), (601, 594, 491, 474), (597, 595, 469, 482), (599, 596, 478, 500), (603, 602, 492, 493), (604, 598, 483, 470), (605, 600, 501, 479), (602, 601, 474, 492), (607, 606, 484, 485), (609, 608, 502, 503), (610, 603, 493, 475), (606, 604, 470, 484), (608, 605, 479, 502), (587, 611, 494, 495), (585, 607, 485, 471), (592, 609, 503, 468), (611, 610, 475, 494), (581, 584, 486, 487), (505, 504, 515, 514, 513, 512, 511, 510, 509, 508, 507, 506), (504, 505, 517, 516), (505, 506, 519, 518), (506, 507, 521, 520), (507, 508, 523, 522), (508, 509, 525, 524), (509, 510, 527, 526), (510, 511, 529, 528), (511, 512, 531, 530), (512, 513, 533, 532), (513, 514, 535, 534), (514, 515, 537, 536), (515, 504, 539, 538), (559, 552, 527, 510), (555, 553, 505, 518), (557, 554, 514, 536), (561, 560, 528, 529), (562, 556, 519, 506), (563, 558, 537, 515), (560, 559, 510, 528), (565, 564, 520, 521), (567, 566, 538, 539), (568, 561, 529, 511), (564, 562, 506, 520), (566, 563, 515, 538), (570, 569, 530, 531), (571, 565, 521, 507), (541, 567, 539, 504), (569, 568, 511, 530), (573, 572, 522, 523), (574, 570, 531, 512), (572, 571, 507, 522), (551, 575, 532, 533), (549, 573, 523, 508), (575, 574, 512, 532), (543, 548, 524, 525), (489, 488, 548, 543), (496, 476, 574, 575), (472, 487, 573, 549), (497, 496, 575, 551), (486, 471, 571, 572), (476, 495, 570, 574), (487, 486, 572, 573), (494, 475, 568, 569), (468, 503, 567, 541), (471, 485, 565, 571), (495, 494, 569, 570), (502, 479, 563, 566), (484, 470, 562, 564), (475, 493, 561, 568), (503, 502, 566, 567), (485, 484, 564, 565), (492, 474, 559, 560), (479, 501, 558, 563), (470, 483, 556, 562), (493, 492, 560, 561), (500, 478, 554, 557), (482, 469, 553, 555), (474, 491, 552, 559), (477, 497, 551, 550), (488, 472, 549, 548), (481, 480, 547, 546), (499, 498, 545, 544), (473, 489, 543, 542), (480, 468, 541, 547), (498, 477, 550, 545), (491, 490, 540, 552), (469, 481, 546, 553), (478, 499, 544, 554), (490, 473, 542, 540), (483, 482, 555, 556), (501, 500, 557, 558), (415, 414, 584, 581), (422, 403, 610, 611), (396, 431, 609, 592), (399, 413, 607, 585), (423, 422, 611, 587), (430, 407, 605, 608), (412, 398, 604, 606), (403, 421, 603, 610), (431, 430, 608, 609), (413, 412, 606, 607), (420, 402, 601, 602), (407, 429, 600, 605), (398, 411, 598, 604), (421, 420, 602, 603), (428, 406, 596, 599), (410, 397, 595, 597), (402, 419, 594, 601), (429, 428, 599, 600), (411, 410, 597, 598), (418, 401, 591, 593), (406, 427, 590, 596), (397, 409, 588, 595), (419, 418, 593, 594), (404, 423, 587, 586), (414, 399, 585, 584), (425, 424, 583, 582), (400, 415, 581, 580), (424, 404, 586, 583), (417, 416, 579, 578), (405, 425, 582, 577), (416, 400, 580, 579), (409, 408, 576, 588), (427, 426, 589, 590), (401, 417, 578, 591), (408, 396, 592, 576), (426, 405, 577, 589), (666, 665, 644, 645), (664, 663, 626, 627), (648, 650, 617, 634), (662, 652, 643, 622), (661, 654, 625, 613), (660, 648, 634, 635), (653, 658, 621, 642), (655, 649, 612, 624), (650, 651, 633, 617), (652, 653, 642, 643), (654, 655, 624, 625), (656, 657, 616, 632), (658, 659, 641, 621), (639, 638, 710, 711), (646, 623, 695, 718), (628, 614, 686, 700), (619, 637, 709, 691), (647, 646, 718, 719), (629, 628, 700, 701), (636, 618, 690, 708), (623, 645, 717, 695), (614, 627, 699, 686), (637, 636, 708, 709), (644, 622, 694, 716), (626, 613, 685, 698), (618, 635, 707, 690), (667, 660, 635, 618), (663, 661, 613, 626), (665, 662, 622, 644), (669, 668, 636, 637), (670, 664, 627, 614), (671, 666, 645, 623), (668, 667, 618, 636), (673, 672, 628, 629), (675, 674, 646, 647), (676, 669, 637, 619), (672, 670, 614, 628), (674, 671, 623, 646), (678, 677, 638, 639), (679, 673, 629, 615), (649, 675, 647, 612), (677, 676, 619, 638), (681, 680, 630, 631), (682, 678, 639, 620), (680, 679, 615, 630), (659, 683, 640, 641), (657, 681, 631, 616), (683, 682, 620, 640), (651, 656, 632, 633), (685, 684, 695, 694, 693, 692, 691, 690, 689, 688, 687, 686), (684, 685, 697, 696), (685, 686, 699, 698), (686, 687, 701, 700), (687, 688, 703, 702), (688, 689, 705, 704), (689, 690, 707, 706), (690, 691, 709, 708), (691, 692, 711, 710), (692, 693, 713, 712), (693, 694, 715, 714), (694, 695, 717, 716), (695, 684, 719, 718), (615, 629, 701, 687), (612, 647, 719, 684), (638, 619, 691, 710), (631, 630, 702, 703), (620, 639, 711, 692), (630, 615, 687, 702), (641, 640, 712, 713), (616, 631, 703, 688), (640, 620, 692, 712), (633, 632, 704, 705), (621, 641, 713, 693), (632, 616, 688, 704), (625, 624, 696, 697), (643, 642, 714, 715), (617, 633, 705, 689), (624, 612, 684, 696), (642, 621, 693, 714), (635, 634, 706, 707), (613, 625, 697, 685), (622, 643, 715, 694), (634, 617, 689, 706), (627, 626, 698, 699), (645, 644, 716, 717), (774, 773, 752, 753), (772, 771, 734, 735), (756, 758, 725, 742), (770, 760, 751, 730), (769, 762, 733, 721), (768, 756, 742, 743), (761, 766, 729, 750), (763, 757, 720, 732), (758, 759, 741, 725), (760, 761, 750, 751), (762, 763, 732, 733), (764, 765, 724, 740), (766, 767, 749, 729), (747, 746, 818, 819), (754, 731, 803, 826), (736, 722, 794, 808), (727, 745, 817, 799), (755, 754, 826, 827), (737, 736, 808, 809), (744, 726, 798, 816), (731, 753, 825, 803), (722, 735, 807, 794), (745, 744, 816, 817), (752, 730, 802, 824), (734, 721, 793, 806), (726, 743, 815, 798), (775, 768, 743, 726), (771, 769, 721, 734), (773, 770, 730, 752), (777, 776, 744, 745), (778, 772, 735, 722), (779, 774, 753, 731), (776, 775, 726, 744), (781, 780, 736, 737), (783, 782, 754, 755), (784, 777, 745, 727), (780, 778, 722, 736), (782, 779, 731, 754), (786, 785, 746, 747), (787, 781, 737, 723), (757, 783, 755, 720), (785, 784, 727, 746), (789, 788, 738, 739), (790, 786, 747, 728), (788, 787, 723, 738), (767, 791, 748, 749), (765, 789, 739, 724), (791, 790, 728, 748), (759, 764, 740, 741), (793, 792, 803, 802, 801, 800, 799, 798, 797, 796, 795, 794), (792, 793, 805, 804), (793, 794, 807, 806), (794, 795, 809, 808), (795, 796, 811, 810), (796, 797, 813, 812), (797, 798, 815, 814), (798, 799, 817, 816), (799, 800, 819, 818), (800, 801, 821, 820), (801, 802, 823, 822), (802, 803, 825, 824), (803, 792, 827, 826), (723, 737, 809, 795), (720, 755, 827, 792), (746, 727, 799, 818), (739, 738, 810, 811), (728, 747, 819, 800), (738, 723, 795, 810), (749, 748, 820, 821), (724, 739, 811, 796), (748, 728, 800, 820), (741, 740, 812, 813), (729, 749, 821, 801), (740, 724, 796, 812), (733, 732, 804, 805), (751, 750, 822, 823), (725, 741, 813, 797), (732, 720, 792, 804), (750, 729, 801, 822), (743, 742, 814, 815), (721, 733, 805, 793), (730, 751, 823, 802), (742, 725, 797, 814), (735, 734, 806, 807), (753, 752, 824, 825)])
me_cylinder_001.polygons.foreach_set('material_index', [1, 1, 1, 1, 1, 1, 1, 1, 1, 1, 1, 1, 1, 1, 1, 1, 1, 1, 1, 1, 1, 1, 1, 1, 1, 1, 1, 1, 1, 1, 1, 1, 1, 1, 1, 1, 1, 1, 1, 1, 1, 1, 1, 1, 1, 1, 1, 1, 1, 1, 1, 1, 1, 1, 1, 1, 1, 1, 1, 1, 1, 1, 1, 1, 1, 1, 1, 1, 1, 1, 1, 1, 1, 1, 1, 1, 1, 1, 1, 1, 1, 1, 1, 1, 1, 1, 1, 1, 1, 1, 1, 1, 1, 1, 1, 1, 1, 1, 1, 1, 1, 1, 1, 1, 1, 1, 1, 1, 1, 1, 1, 1, 1, 1, 1, 1, 1, 1, 1, 1, 1, 1, 1, 1, 1, 1, 1, 1, 1, 1, 1, 1, 1, 1, 1, 1, 1, 1, 1, 1, 1, 1, 1, 1, 1, 1, 1, 1, 1, 1, 1, 1, 1, 1, 1, 1, 1, 1, 1, 1, 1, 1, 1, 1, 1, 1, 1, 1, 1, 1, 1, 1, 1, 1, 1, 1, 1, 1, 1, 1, 1, 1, 1, 1, 1, 1, 1, 1, 1, 1, 1, 1, 1, 1, 1, 1, 1, 1, 1, 1, 1, 1, 1, 1, 1, 1, 1, 1, 1, 1, 1, 1, 1, 1, 1, 1, 1, 1, 1, 1, 1, 1, 1, 1, 1, 1, 1, 1, 1, 1, 1, 1, 1, 1, 1, 1, 1, 1, 1, 1, 1, 1, 1, 1, 1, 1, 1, 1, 1, 1, 1, 1, 1, 1, 1, 1, 1, 1, 1, 1, 1, 1, 1, 1, 1, 1, 1, 1, 1, 1, 1, 1, 1, 1, 1, 1, 1, 1, 1, 1, 1, 1, 1, 1, 1, 1, 1, 1, 1, 1, 1, 1, 1, 1, 1, 1, 1, 1, 1, 1, 1, 1, 1, 1, 1, 1, 1, 1, 1, 1, 1, 1, 1, 1, 1, 1, 1, 1, 1, 1, 1, 1, 1, 1, 1, 1, 1, 1, 1, 1, 1, 1, 1, 1, 1, 1, 1, 1, 1, 1, 1, 1, 1, 1, 1, 1, 1, 1, 1, 1, 1, 1, 1, 1, 1, 1, 1, 1, 1, 1, 1, 1, 1, 1, 1, 1, 1, 1, 1, 1, 1, 1, 1, 1, 1, 1, 1, 1, 1, 1, 1, 1, 1, 1, 1, 1, 1, 1, 1, 1, 1, 1, 1, 1, 1, 1, 1, 1, 1, 1, 1, 1, 1, 1, 1, 1, 1, 1, 1, 1, 1, 1, 1, 1, 1, 1, 1, 1, 1, 1, 1, 1, 1, 1, 1, 1, 1, 1, 1, 1, 1, 1, 1, 1, 1, 1, 1, 1, 1, 1, 1, 1, 1, 1, 1, 1, 1, 1, 1, 1, 1, 1, 1, 1, 1, 1, 1, 1, 1, 1, 1, 1, 1, 1, 1, 1, 1, 1, 1, 1, 1, 1, 1, 1, 1, 1, 1, 1, 1, 1, 0, 0, 0, 0, 0, 0, 0, 0, 0, 0, 0, 0, 0, 0, 0, 0, 0, 0, 0, 0, 0, 0, 0, 0, 0, 0, 0, 0, 0, 0, 0, 0, 0, 0, 0, 0, 0, 0, 0, 0, 0, 0, 0, 0, 0, 0, 0, 0, 0, 0, 0, 0, 0, 0, 0, 0, 0, 0, 0, 0, 0, 0, 0, 0, 0, 0, 0, 0, 0, 0, 0, 0, 0, 0, 0, 0, 0, 0, 0, 0, 0, 0, 0, 0, 0, 0, 0, 0, 0, 0, 0, 0, 0, 0, 0, 0, 0, 0, 0, 0, 0, 0, 0, 0, 0, 0, 0, 0, 0, 0, 0, 0, 0, 0, 0, 0, 0, 0, 0, 0, 0, 0, 0, 0, 0, 0, 0, 0, 0, 0, 0, 0, 0, 0, 0, 0, 0, 0, 0, 0, 0, 0, 0, 0, 0, 0, 0, 0, 0, 0, 0, 0, 0, 0, 0, 0, 0, 0, 0, 0, 0, 0, 0, 0, 0, 0, 0, 0, 0, 0, 0, 0, 0, 0, 0, 0, 0, 0, 0, 0, 0, 0, 0, 0, 0, 0, 0, 0, 0, 0, 0, 0, 0, 0, 0, 0, 0, 0, 0, 0, 0, 0, 0, 0, 0, 0, 0, 0, 0, 0, 0, 0, 0, 0, 0, 0, 0, 0, 0, 0, 0, 0, 0, 0, 0, 0, 0, 0, 0, 0, 0, 0, 0, 0, 0, 0, 0, 0, 0, 0, 0, 0, 0, 0, 0, 0, 0, 0, 0, 0, 0, 0, 0, 0, 0, 0, 0, 0, 0, 0, 0, 0, 0, 0, 0, 0, 0, 0, 0, 0, 0, 0, 0, 0, 0, 0, 0, 0, 0, 0, 0, 0, 0, 0, 0, 0, 0, 0, 0, 0, 0, 0, 0, 0, 0, 0, 0, 0, 0, 0, 0, 0, 0, 0, 0, 0, 0, 0, 0, 0, 0, 0, 0, 0, 0, 0, 0, 0, 0, 0, 0, 0, 0, 0, 0, 0, 0, 0, 0, 0, 0, 0, 0, 0, 0, 0, 0, 0, 0, 0, 0, 0, 0, 0, 0, 0, 0, 0, 0, 0, 0, 0, 0, 0, 0, 0, 0, 0, 0, 0, 0, 0, 0, 0, 0, 0, 0, 0, 0, 0, 0, 0, 0, 0, 0, 0, 0, 0, 0, 0, 0, 0, 0, 0, 0, 0, 0, 0, 0, 0, 0, 0, 0, 0, 0, 0, 0, 0, 0, 0, 0, 0, 0, 0, 0, 0, 0, 0, 0, 0, 0, 0, 0, 0, 0, 0, 0, 0, 0, 0, 0, 0, 0, 0, 0, 0, 0, 0, 0, 0, 0, 0, 0, 0, 0, 0, 0, 0, 0, 0, 0, 0, 0, 0, 0, 0, 0, 0, 0, 0, 0, 0, 0, 0, 0, 0, 0, 0, 0, 0, 0, 0, 0, 0, 0, 0, 0, 0, 0, 0, 0, 0, 0, 0, 0, 0, 0, 0, 0, 0, 0, 0, 0, 0, 0, 0, 0, 0, 0, 0, 0, 0, 0, 0, 0, 0, 0, 0, 0, 0, 0, 0, 0, 0, 0, 0, 0, 0, 0, 0, 0, 0, 0, 0, 0, 0, 0, 0, 0, 0])
me_cylinder_001.materials.append(mat_material_002)
me_cylinder_001.materials.append(mat_material_001)
me_cylinder_001.use_remesh_preserve_volume = False
me_cylinder_001.use_remesh_preserve_attributes = False
me_cylinder_001.use_mirror_vertex_groups = False
me_cylinder_001.update()

# ---- objects
ob_cylinder = bpy.data.objects.new('Cylinder', me_cylinder_001)

# ---- transforms, parenting, visibility, modifiers, constraints
ob_cylinder.location = (-0.2644, -0.5173, 1.746)
ob_cylinder.rotation_euler = (0.0, -0.0, -1.136)
ob_cylinder.scale = (1.066, 1.066, 1.242)
ob_cylinder.lineart.crease_threshold = 0.0
_m = ob_cylinder.modifiers.new('Subsurf', 'SUBSURF')
_m.uv_smooth = 'PRESERVE_CORNERS'
_m.quality = 0
_m.levels = 0
_m.render_levels = 0
_m.show_only_control_edges = False

# ---- collection membership
col_collection_1.objects.link(ob_cylinder)

# ---- scene / render settings (as saved in the file)
scene.frame_start = 1; scene.frame_end = 250; scene.frame_set(1)
scene.render.engine = 'CYCLES'
scene.render.resolution_percentage = 50
scene.render.dither_intensity = 0.0
scene.cycles.use_denoising = False
scene.cycles.samples = 20
scene.cycles.sampling_pattern = 'TABULATED_SOBOL'
scene.cycles.light_sampling_threshold = 0.0
scene.cycles.use_adaptive_sampling = False
scene.cycles.use_light_tree = False
scene.cycles.blur_glossy = 0.0
scene.cycles.sample_clamp_indirect = 0.0
scene.view_settings.view_transform = 'Standard'
bpy.context.view_layer.update()

# ---- added for rendering (the .blend has no active camera and no usable light): camera, sun
cam_auto = bpy.data.cameras.new('AutoCamera')
cam_auto.lens = 50.0
cam_auto.sensor_width = 36.0
cam_auto.clip_end = 1000.0
ob_auto_camera = bpy.data.objects.new('AutoCamera', cam_auto)
scene.collection.objects.link(ob_auto_camera)
ob_auto_camera.location = (27.0539, -32.965, 31.8109)
ob_auto_camera.rotation_euler = (1.09748, -7.21219e-08, 0.694738)
scene.camera = ob_auto_camera
light_auto_sun = bpy.data.lights.new('AutoSun', 'SUN')
light_auto_sun.energy = 3.0
light_auto_sun.angle = 0.0523599
ob_auto_sun = bpy.data.objects.new('AutoSun', light_auto_sun)
scene.collection.objects.link(ob_auto_sun)
ob_auto_sun.rotation_euler = (0.872665, 0.174533, 0.523599)
bpy.context.view_layer.update()
